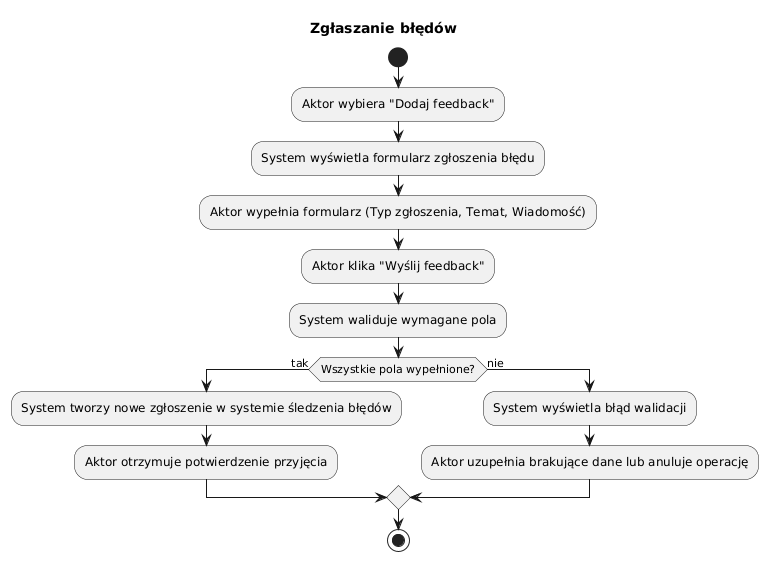

The diagram above was rendered by PlantUML. Its source (embedded in the PNG):
@startuml
title Zgłaszanie błędów

start

:Aktor wybiera "Dodaj feedback";
:System wyświetla formularz zgłoszenia błędu;
:Aktor wypełnia formularz (Typ zgłoszenia, Temat, Wiadomość);
:Aktor klika "Wyślij feedback";
:System waliduje wymagane pola;

if (Wszystkie pola wypełnione?) then (tak)
    :System tworzy nowe zgłoszenie w systemie śledzenia błędów;
    :Aktor otrzymuje potwierdzenie przyjęcia;
else (nie)
    :System wyświetla błąd walidacji;
    :Aktor uzupełnia brakujące dane lub anuluje operację;
endif

stop
@enduml